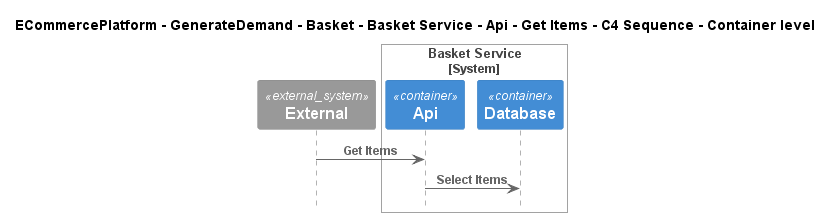

The diagram above was rendered by PlantUML. Its source (embedded in the PNG):
@startuml
!include ..\..\..\..\..\..\..\..\..\.c4s\C4_Sequence.puml

title ECommercePlatform - GenerateDemand - Basket - Basket Service - Api - Get Items - C4 Sequence - Container level

System_Ext(C4InterFlow.SoftwareSystems.ExternalSystem, "External", "")

System_Boundary(ECommercePlatform.GenerateDemand.Basket.SoftwareSystems.BasketService, "Basket Service")
    Container(ECommercePlatform.GenerateDemand.Basket.SoftwareSystems.BasketService.Containers.Api, "Api", "", "")
    Container(ECommercePlatform.GenerateDemand.Basket.SoftwareSystems.BasketService.Containers.Database, "Database", "", "")
Boundary_End()

Rel(C4InterFlow.SoftwareSystems.ExternalSystem, ECommercePlatform.GenerateDemand.Basket.SoftwareSystems.BasketService.Containers.Api, "Get Items")
Rel(ECommercePlatform.GenerateDemand.Basket.SoftwareSystems.BasketService.Containers.Api, ECommercePlatform.GenerateDemand.Basket.SoftwareSystems.BasketService.Containers.Database, "Select Items")


@enduml